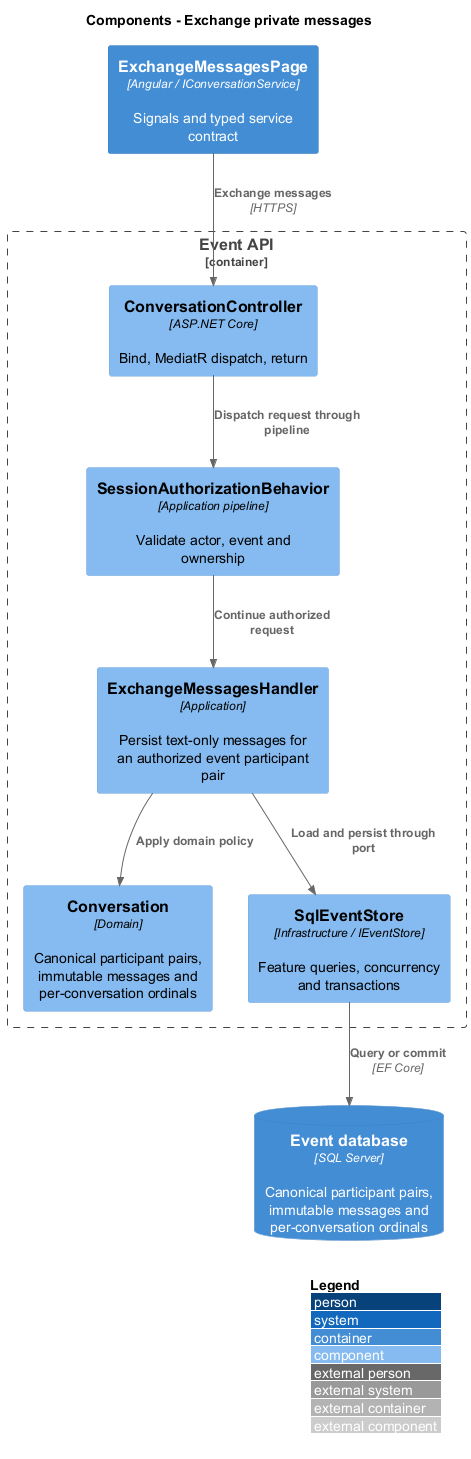

The diagram above was rendered by PlantUML. Its source (embedded in the PNG):
@startuml
!include <C4/C4_Component>
LAYOUT_WITH_LEGEND()
title Components - Exchange private messages
Container(ui, "ExchangeMessagesPage", "Angular / IConversationService", "Signals and typed service contract")
Container_Boundary(api, "Event API") {
Component(ctrl, "ConversationController", "ASP.NET Core", "Bind, MediatR dispatch, return")
Component(gate, "SessionAuthorizationBehavior", "Application pipeline", "Validate actor, event and ownership")
Component(handler, "ExchangeMessagesHandler", "Application", "Persist text-only messages for an authorized event participant pair")
Component(entity, "Conversation", "Domain", "Canonical participant pairs, immutable messages and per-conversation ordinals")
Component(store, "SqlEventStore", "Infrastructure / IEventStore", "Feature queries, concurrency and transactions")
}
ContainerDb(db, "Event database", "SQL Server", "Canonical participant pairs, immutable messages and per-conversation ordinals")
Rel(ui, ctrl, "Exchange messages", "HTTPS")
Rel(ctrl, gate, "Dispatch request through pipeline")
Rel(gate, handler, "Continue authorized request")
Rel(handler, entity, "Apply domain policy")
Rel(handler, store, "Load and persist through port")
Rel(store, db, "Query or commit", "EF Core")
@enduml